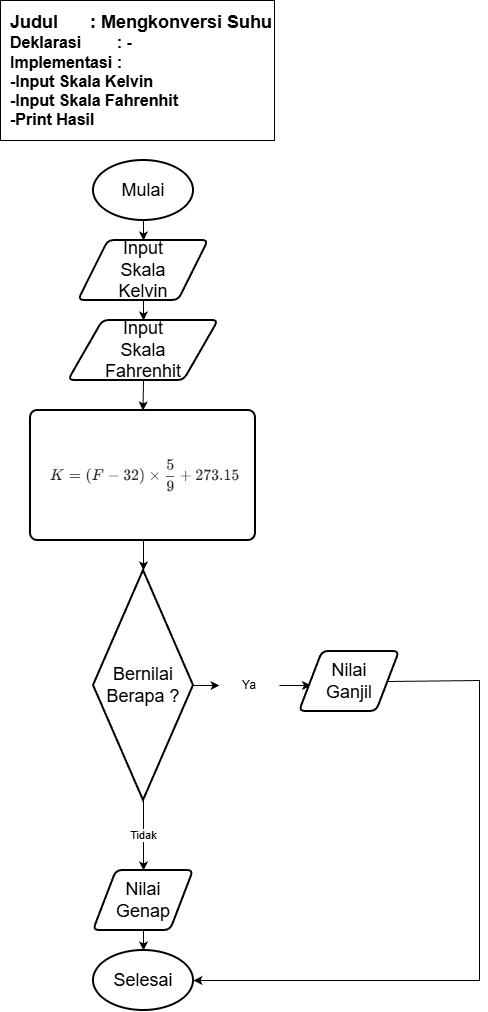

The diagram above was exported from draw.io. Its source (the exported page's mxGraphModel, read from the mxfile embedded in the PNG):
<mxGraphModel dx="1042" dy="562" grid="1" gridSize="10" guides="1" tooltips="1" connect="1" arrows="1" fold="1" page="1" pageScale="1" pageWidth="827" pageHeight="1169" math="0" shadow="0">
  <root>
    <mxCell id="0" />
    <mxCell id="1" parent="0" />
    <mxCell id="NZ11VE8Ig3oq9gvuZbZ9-1" parent="1" style="strokeWidth=2;html=1;shape=mxgraph.flowchart.start_1;whiteSpace=wrap;" value="&lt;font style=&quot;font-size: 18px;&quot;&gt;Mulai&lt;/font&gt;" vertex="1">
      <mxGeometry height="60" width="100" x="463" y="330" as="geometry" />
    </mxCell>
    <mxCell id="NZ11VE8Ig3oq9gvuZbZ9-2" parent="1" style="shape=parallelogram;html=1;strokeWidth=2;perimeter=parallelogramPerimeter;whiteSpace=wrap;rounded=1;arcSize=12;size=0.23;" value="&lt;span style=&quot;font-size: 18px;&quot;&gt;Input&lt;/span&gt;&lt;div&gt;&lt;span style=&quot;font-size: 18px;&quot;&gt;Skala&lt;/span&gt;&lt;/div&gt;&lt;div&gt;&lt;span style=&quot;font-size: 18px;&quot;&gt;Kelvin&lt;/span&gt;&lt;/div&gt;" vertex="1">
      <mxGeometry height="60" width="130" x="448" y="410" as="geometry" />
    </mxCell>
    <mxCell id="NZ11VE8Ig3oq9gvuZbZ9-3" parent="1" style="rounded=1;whiteSpace=wrap;html=1;absoluteArcSize=1;arcSize=14;strokeWidth=2;" value="" vertex="1">
      <mxGeometry height="130" width="225" x="400" y="580" as="geometry" />
    </mxCell>
    <mxCell id="NZ11VE8Ig3oq9gvuZbZ9-4" parent="1" style="strokeWidth=2;html=1;shape=mxgraph.flowchart.start_1;whiteSpace=wrap;" value="&lt;span style=&quot;font-size: 18px;&quot;&gt;Selesai&lt;/span&gt;" vertex="1">
      <mxGeometry height="60" width="100" x="463" y="1120" as="geometry" />
    </mxCell>
    <mxCell id="NZ11VE8Ig3oq9gvuZbZ9-5" edge="1" parent="1" source="NZ11VE8Ig3oq9gvuZbZ9-1" style="endArrow=classic;html=1;rounded=0;exitX=0.5;exitY=1;exitDx=0;exitDy=0;exitPerimeter=0;entryX=0.5;entryY=0;entryDx=0;entryDy=0;" target="NZ11VE8Ig3oq9gvuZbZ9-2" value="">
      <mxGeometry height="50" relative="1" width="50" as="geometry">
        <mxPoint x="488" y="460" as="sourcePoint" />
        <mxPoint x="538" y="410" as="targetPoint" />
      </mxGeometry>
    </mxCell>
    <mxCell id="NZ11VE8Ig3oq9gvuZbZ9-6" edge="1" parent="1" source="NZ11VE8Ig3oq9gvuZbZ9-9" style="endArrow=classic;html=1;rounded=0;exitX=0.5;exitY=1;exitDx=0;exitDy=0;entryX=0.5;entryY=0;entryDx=0;entryDy=0;" target="NZ11VE8Ig3oq9gvuZbZ9-3" value="">
      <mxGeometry height="50" relative="1" width="50" as="geometry">
        <mxPoint x="539" y="560" as="sourcePoint" />
        <mxPoint x="589" y="510" as="targetPoint" />
      </mxGeometry>
    </mxCell>
    <mxCell id="NZ11VE8Ig3oq9gvuZbZ9-7" edge="1" parent="1" source="NZ11VE8Ig3oq9gvuZbZ9-2" style="endArrow=classic;html=1;rounded=0;exitX=0.5;exitY=1;exitDx=0;exitDy=0;entryX=0.5;entryY=0;entryDx=0;entryDy=0;" target="NZ11VE8Ig3oq9gvuZbZ9-9" value="">
      <mxGeometry height="50" relative="1" width="50" as="geometry">
        <mxPoint x="519" y="490" as="sourcePoint" />
        <mxPoint x="569" y="440" as="targetPoint" />
      </mxGeometry>
    </mxCell>
    <mxCell id="NZ11VE8Ig3oq9gvuZbZ9-8" edge="1" parent="1" style="endArrow=classic;html=1;rounded=0;exitX=0.5;exitY=1;exitDx=0;exitDy=0;entryX=0.5;entryY=0;entryDx=0;entryDy=0;" target="NZ11VE8Ig3oq9gvuZbZ9-11" value="">
      <mxGeometry height="50" relative="1" width="50" as="geometry">
        <mxPoint x="510.9999999999998" y="1050" as="sourcePoint" />
        <mxPoint x="579" y="980" as="targetPoint" />
      </mxGeometry>
    </mxCell>
    <mxCell id="NZ11VE8Ig3oq9gvuZbZ9-9" parent="1" style="shape=parallelogram;html=1;strokeWidth=2;perimeter=parallelogramPerimeter;whiteSpace=wrap;rounded=1;arcSize=12;size=0.23;" value="&lt;span style=&quot;font-size: 18px;&quot;&gt;Input&lt;/span&gt;&lt;div&gt;&lt;span style=&quot;font-size: 18px;&quot;&gt;Skala&lt;/span&gt;&lt;/div&gt;&lt;div&gt;&lt;span style=&quot;font-size: 18px;&quot;&gt;Fahrenhit&lt;/span&gt;&lt;/div&gt;" vertex="1">
      <mxGeometry height="60" width="150" x="438" y="490" as="geometry" />
    </mxCell>
    <mxCell id="NZ11VE8Ig3oq9gvuZbZ9-10" edge="1" parent="1" source="NZ11VE8Ig3oq9gvuZbZ9-11" style="edgeStyle=orthogonalEdgeStyle;rounded=0;orthogonalLoop=1;jettySize=auto;html=1;" target="NZ11VE8Ig3oq9gvuZbZ9-4" value="">
      <mxGeometry relative="1" as="geometry" />
    </mxCell>
    <mxCell id="NZ11VE8Ig3oq9gvuZbZ9-11" parent="1" style="shape=parallelogram;html=1;strokeWidth=2;perimeter=parallelogramPerimeter;whiteSpace=wrap;rounded=1;arcSize=12;size=0.23;" value="&lt;span style=&quot;font-size: 18px;&quot;&gt;Nilai&lt;/span&gt;&lt;div&gt;&lt;span style=&quot;font-size: 18px;&quot;&gt;Genap&lt;/span&gt;&lt;/div&gt;" vertex="1">
      <mxGeometry height="60" width="100" x="463" y="1040" as="geometry" />
    </mxCell>
    <mxCell id="NZ11VE8Ig3oq9gvuZbZ9-12" edge="1" parent="1" style="endArrow=classic;html=1;rounded=0;exitX=0.5;exitY=1;exitDx=0;exitDy=0;entryX=0.5;entryY=0;entryDx=0;entryDy=0;" value="">
      <mxGeometry height="50" relative="1" width="50" as="geometry">
        <mxPoint x="513" y="1100" as="sourcePoint" />
        <mxPoint x="513" y="1120" as="targetPoint" />
      </mxGeometry>
    </mxCell>
    <mxCell id="NZ11VE8Ig3oq9gvuZbZ9-13" parent="1" style="rounded=0;whiteSpace=wrap;html=1;align=right;" value="&lt;div style=&quot;text-align: justify;&quot;&gt;&lt;b style=&quot;font-size: 18px; background-color: transparent; color: light-dark(rgb(0, 0, 0), rgb(255, 255, 255));&quot;&gt;Judul&lt;span style=&quot;white-space: pre;&quot;&gt;&#09;&lt;/span&gt;&lt;span style=&quot;white-space: pre;&quot;&gt;&#09;&lt;/span&gt;: Mengkonversi Suhu&lt;/b&gt;&lt;/div&gt;&lt;div style=&quot;text-align: justify;&quot;&gt;&lt;font size=&quot;3&quot;&gt;&lt;b&gt;Deklarasi&lt;span style=&quot;white-space: pre;&quot;&gt;&#09;&lt;/span&gt;&lt;span style=&quot;white-space: pre;&quot;&gt;&#09;&lt;/span&gt;: -&lt;/b&gt;&lt;/font&gt;&lt;/div&gt;&lt;div style=&quot;text-align: justify;&quot;&gt;&lt;font size=&quot;3&quot;&gt;&lt;b&gt;Implementasi&lt;span style=&quot;white-space: pre;&quot;&gt;&#09;&lt;/span&gt;:&amp;nbsp;&lt;/b&gt;&lt;/font&gt;&lt;/div&gt;&lt;div style=&quot;text-align: justify;&quot;&gt;&lt;font size=&quot;3&quot;&gt;&lt;b&gt;-Input Skala Kelvin&lt;/b&gt;&lt;/font&gt;&lt;/div&gt;&lt;div style=&quot;text-align: justify;&quot;&gt;&lt;font size=&quot;3&quot;&gt;&lt;b&gt;-Input Skala Fahrenhit&lt;/b&gt;&lt;/font&gt;&lt;/div&gt;&lt;div style=&quot;text-align: justify;&quot;&gt;&lt;font size=&quot;3&quot;&gt;&lt;b style=&quot;&quot;&gt;-Print Hasil&lt;/b&gt;&lt;/font&gt;&lt;/div&gt;" vertex="1">
      <mxGeometry height="140" width="274" x="370" y="170" as="geometry" />
    </mxCell>
    <mxCell id="NZ11VE8Ig3oq9gvuZbZ9-14" parent="1" style="strokeWidth=2;html=1;shape=mxgraph.flowchart.decision;whiteSpace=wrap;" value="&lt;span style=&quot;font-size: 18px;&quot;&gt;Bernilai&lt;/span&gt;&lt;div&gt;&lt;span style=&quot;font-size: 18px;&quot;&gt;Berapa ?&lt;/span&gt;&lt;/div&gt;" vertex="1">
      <mxGeometry height="230" width="100" x="463" y="740" as="geometry" />
    </mxCell>
    <mxCell id="NZ11VE8Ig3oq9gvuZbZ9-15" edge="1" parent="1" style="endArrow=classic;html=1;rounded=0;exitX=0.5;exitY=1;exitDx=0;exitDy=0;entryX=0.5;entryY=0;entryDx=0;entryDy=0;" value="">
      <mxGeometry height="50" relative="1" width="50" as="geometry">
        <mxPoint x="513" y="710" as="sourcePoint" />
        <mxPoint x="513" y="740" as="targetPoint" />
      </mxGeometry>
    </mxCell>
    <mxCell id="NZ11VE8Ig3oq9gvuZbZ9-16" edge="1" parent="1" source="NZ11VE8Ig3oq9gvuZbZ9-22" style="endArrow=classic;html=1;rounded=0;entryX=0;entryY=0.5;entryDx=0;entryDy=0;exitX=1;exitY=0.5;exitDx=0;exitDy=0;exitPerimeter=0;" value="">
      <mxGeometry height="50" relative="1" width="50" as="geometry">
        <mxPoint x="689" y="850" as="sourcePoint" />
        <mxPoint x="680.5" y="855" as="targetPoint" />
      </mxGeometry>
    </mxCell>
    <mxCell id="NZ11VE8Ig3oq9gvuZbZ9-17" parent="1" style="shape=parallelogram;html=1;strokeWidth=2;perimeter=parallelogramPerimeter;whiteSpace=wrap;rounded=1;arcSize=12;size=0.23;" value="&lt;span style=&quot;font-size: 18px;&quot;&gt;Nilai&lt;/span&gt;&lt;div&gt;&lt;span style=&quot;font-size: 18px;&quot;&gt;Ganjil&lt;/span&gt;&lt;/div&gt;" vertex="1">
      <mxGeometry height="60" width="100" x="669" y="821" as="geometry" />
    </mxCell>
    <mxCell id="NZ11VE8Ig3oq9gvuZbZ9-18" edge="1" parent="1" source="NZ11VE8Ig3oq9gvuZbZ9-17" style="endArrow=classic;html=1;rounded=0;exitX=1;exitY=0.5;exitDx=0;exitDy=0;entryX=1;entryY=0.5;entryDx=0;entryDy=0;entryPerimeter=0;" target="NZ11VE8Ig3oq9gvuZbZ9-4" value="">
      <mxGeometry height="50" relative="1" width="50" as="geometry">
        <Array as="points">
          <mxPoint x="849" y="850" />
          <mxPoint x="849" y="1150" />
        </Array>
        <mxPoint x="709" y="650" as="sourcePoint" />
        <mxPoint x="819" y="650" as="targetPoint" />
      </mxGeometry>
    </mxCell>
    <mxCell id="NZ11VE8Ig3oq9gvuZbZ9-19" edge="1" parent="1" source="NZ11VE8Ig3oq9gvuZbZ9-14" style="endArrow=classic;html=1;rounded=0;entryX=0.5;entryY=0;entryDx=0;entryDy=0;exitX=0.5;exitY=1;exitDx=0;exitDy=0;exitPerimeter=0;" target="NZ11VE8Ig3oq9gvuZbZ9-11" value="">
      <mxGeometry height="50" relative="1" width="50" as="geometry">
        <mxPoint x="513" y="1000" as="sourcePoint" />
        <mxPoint x="757" y="968" as="targetPoint" />
      </mxGeometry>
    </mxCell>
    <mxCell id="NZ11VE8Ig3oq9gvuZbZ9-20" connectable="0" parent="NZ11VE8Ig3oq9gvuZbZ9-19" style="edgeLabel;html=1;align=center;verticalAlign=middle;resizable=0;points=[];" value="Tidak" vertex="1">
      <mxGeometry relative="1" x="-0.04" y="-1" as="geometry">
        <mxPoint as="offset" />
      </mxGeometry>
    </mxCell>
    <mxCell id="NZ11VE8Ig3oq9gvuZbZ9-21" edge="1" parent="1" source="NZ11VE8Ig3oq9gvuZbZ9-14" style="endArrow=classic;html=1;rounded=0;entryX=0;entryY=0.5;entryDx=0;entryDy=0;exitX=1;exitY=0.5;exitDx=0;exitDy=0;exitPerimeter=0;" target="NZ11VE8Ig3oq9gvuZbZ9-22" value="">
      <mxGeometry height="50" relative="1" width="50" as="geometry">
        <mxPoint x="563" y="901" as="sourcePoint" />
        <mxPoint x="681" y="851" as="targetPoint" />
      </mxGeometry>
    </mxCell>
    <mxCell id="NZ11VE8Ig3oq9gvuZbZ9-22" parent="1" style="text;html=1;whiteSpace=wrap;strokeColor=none;fillColor=none;align=center;verticalAlign=middle;rounded=0;" value="Ya" vertex="1">
      <mxGeometry height="30" width="60" x="589" y="840" as="geometry" />
    </mxCell>
    <mxCell id="NZ11VE8Ig3oq9gvuZbZ9-24" parent="1" style="shape=image;verticalLabelPosition=bottom;labelBackgroundColor=default;verticalAlign=top;aspect=fixed;imageAspect=0;image=data:image/png,(base64 omitted: 5148 chars);" value="" vertex="1">
      <mxGeometry height="56.75" width="212" x="407" y="616.63" as="geometry" />
    </mxCell>
  </root>
</mxGraphModel>